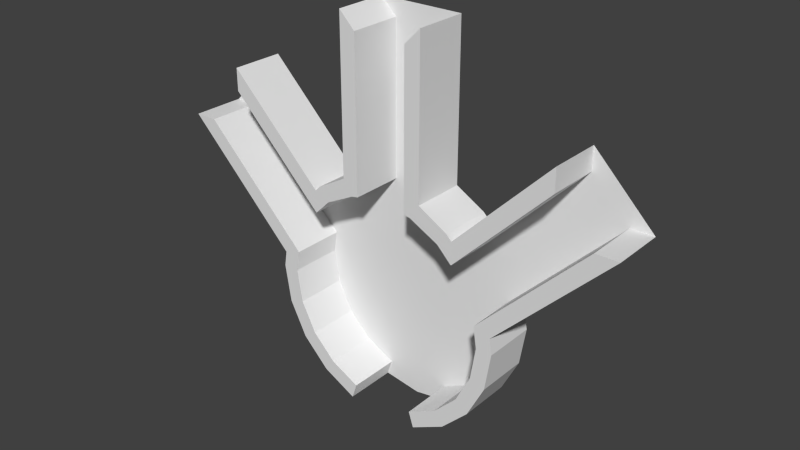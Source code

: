 # Source: Addon.blend  (saved by Blender 2.71.0; exported with 4.5.12 LTS)
import bpy
from mathutils import Matrix  # noqa: F401  (used for matrix-valued properties, if any)

bpy.ops.wm.read_factory_settings(use_empty=True)
scene = bpy.context.scene
scene.name = 'Scene'

# ---- collections
col_collection_1 = bpy.data.collections.new('Collection 1'); scene.collection.children.link(col_collection_1)

# ---- materials (node trees are filled in below, after node groups)
mat_puzzleconnector = bpy.data.materials.new('PuzzleConnector')
mat_puzzleconnector.alpha_threshold = 0.0
mat_puzzleconnector.use_transparent_shadow = False
mat_puzzleconnector.roughness = 0.5
mat_puzzleconnector.line_color = (0.0, 0.0, 0.0, 1.0)

# ---- material node trees

# ---- world
world_world = bpy.data.worlds.new('World'); scene.world = world_world
world_world.color = (0.05088, 0.05088, 0.05088)
world_world.use_sun_shadow = False
world_world.sun_shadow_jitter_overblur = 0.0
world_world.cycles.sampling_method = 'MANUAL'
world_world.cycles.sample_map_resolution = 256

# ---- meshes
me_cylinder_008 = bpy.data.meshes.new('Cylinder.008')
me_cylinder_008.from_pydata([(5.0, 29.52, 0.005), (11.76, 26.49, 0.009998), (20.0, 10.31, 0.01), (5.96e-07, -9.69, 0.01), (-11.76, -5.87, 0.01), (-16.18, -1.445, 0.01), (-19.02, 4.13, 0.01), (-4.996, 29.52, 0.009998), (-11.76, 26.49, 0.009998), (-6.18, 29.33, 0.009998), (6.18, 29.33, 0.009998), (19.02, 4.13, 0.01), (16.18, -1.445, 0.01), (11.76, -5.87, 0.01), (6.18, -8.711, 0.01), (-6.18, -8.711, 0.01), (-20.0, 10.31, 0.01), (-19.37, 14.28, 0.01), (-14.57, 23.67, 0.009998), (14.59, 23.67, 0.005), (19.37, 14.31, 0.005), (5.0, 29.52, 10.01), (11.76, 26.49, 10.01), (20.0, 10.31, 10.01), (-11.76, -5.87, 10.01), (-16.18, -1.445, 10.01), (-19.02, 4.13, 10.01), (-4.996, 29.52, 10.01), (-11.76, 26.49, 10.01), (-6.18, 29.33, 10.01), (6.18, 29.33, 10.01), (19.02, 4.13, 10.01), (16.18, -1.445, 10.01), (11.76, -5.87, 10.01), (6.18, -8.711, 10.01), (-6.18, -8.711, 10.01), (-20.0, 10.31, 10.01), (-19.37, 14.28, 10.01), (-14.57, 23.67, 10.01), (14.59, 23.67, 10.01), (19.37, 14.31, 10.01), (14.58, 27.91, 0.004999), (13.54, 28.95, 0.009998), (13.54, 28.95, 10.01), (14.58, 27.91, 10.0), (-21.91, 3.191, 0.01), (-18.64, -3.231, 0.01), (-18.64, -3.231, 10.01), (-21.91, 3.191, 10.01), (-23.04, 10.31, 0.01), (-23.04, 10.31, 10.01), (-13.54, 28.95, 0.009998), (-14.58, 27.91, 0.009998), (-14.58, 27.91, 10.01), (-13.54, 28.95, 10.01), (-22.57, 13.24, 0.01), (-22.57, 13.24, 10.01), (8.0, 32.08, 0.005), (8.0, 32.08, 10.0), (-13.54, -8.327, 0.01), (-13.54, -8.327, 10.01), (13.54, -8.327, 0.01), (18.64, -3.231, 0.01), (18.64, -3.231, 10.01), (13.54, -8.327, 10.01), (-7.119, -11.6, 0.01), (-7.119, -11.6, 10.01), (23.04, 10.31, 0.01), (22.57, 13.27, 0.005), (22.57, 13.27, 10.01), (23.04, 10.31, 10.01), (21.91, 3.191, 0.01), (21.91, 3.191, 10.01), (9.272e-08, -12.73, 0.01), (-7.996, 32.08, 0.009997), (-7.996, 32.08, 10.01), (7.119, -11.6, 0.01), (7.119, -11.6, 10.01)], [], [(19, 39, 22, 1), (6, 26, 25, 5), (16, 36, 26, 6), (8, 28, 38, 18), (17, 37, 36, 16), (10, 30, 21, 0), (5, 25, 24, 4), (13, 33, 32, 12), (4, 24, 35, 15), (2, 23, 40, 20), (12, 32, 31, 11), (9, 29, 28, 8), (14, 34, 33, 13), (1, 22, 30, 10), (7, 27, 29, 9), (11, 31, 23, 2), (41, 42, 43, 44), (45, 46, 47, 48), (49, 45, 48, 50), (51, 52, 53, 54), (55, 49, 50, 56), (46, 59, 60, 47), (61, 62, 63, 64), (59, 65, 66, 60), (67, 68, 69, 70), (62, 71, 72, 63), (74, 51, 54, 75), (76, 61, 64, 77), (42, 57, 58, 43), (71, 67, 70, 72), (33, 34, 77, 64), (13, 12, 62, 61), (23, 31, 72, 70), (8, 18, 52, 51), (17, 16, 49, 55), (32, 33, 64, 63), (6, 5, 46, 45), (29, 27, 75), (25, 26, 48, 47), (3, 14, 76, 73), (2, 20, 68, 67), (26, 36, 50, 48), (40, 23, 70, 69), (38, 28, 54, 53), (21, 30, 58), (10, 0, 57), (15, 3, 73, 65), (14, 76, 77, 34), (9, 8, 51, 74), (16, 6, 45, 49), (24, 25, 47, 60), (19, 1, 42, 41), (65, 15, 35, 66), (11, 2, 67, 71), (36, 37, 56, 50), (4, 15, 65, 59), (22, 39, 44, 43), (14, 13, 61, 76), (12, 11, 71, 62), (30, 22, 43, 58), (5, 4, 59, 46), (28, 29, 75, 54), (35, 24, 60, 66), (31, 32, 63, 72), (1, 10, 57, 42)])
_uv = me_cylinder_008.uv_layers.new(name='UVMap')
_uv.uv.foreach_set('vector', [0.0, 0.0, 0.0, 0.0, 0.0, 0.0, 0.0, 0.0, 0.02839, 0.3466, 0.02839, 0.3466, 0.09886, 0.2083, 0.09886, 0.2083, 0.004108, 0.4999, 0.004108, 0.4999, 0.02839, 0.3466, 0.02839, 0.3466, 0.0, 0.0, 0.0, 0.0, 0.0, 0.0, 0.0, 0.0, 0.0, 0.0, 0.0, 0.0, 0.004108, 0.4999, 0.004108, 0.4999, 0.5002, 0.4999, 0.5002, 0.4999, 0.0, 0.0, 0.0, 0.0, 0.09886, 0.2083, 0.09886, 0.2083, 0.2086, 0.09858, 0.2086, 0.09858, 0.7918, 0.09858, 0.7918, 0.09858, 0.9016, 0.2083, 0.9016, 0.2083, 0.2086, 0.09858, 0.2086, 0.09858, 0.3469, 0.02811, 0.3469, 0.02811, 0.5002, 0.4999, 0.5002, 0.4999, 0.0, 0.0, 0.0, 0.0, 0.9016, 0.2083, 0.9016, 0.2083, 0.9721, 0.3466, 0.9721, 0.3466, 0.3469, 0.9718, 0.3469, 0.9718, 0.2086, 0.9013, 0.2086, 0.9013, 0.6535, 0.02811, 0.6535, 0.02811, 0.7918, 0.09858, 0.7918, 0.09858, 0.7918, 0.9013, 0.7918, 0.9013, 0.6535, 0.9718, 0.6535, 0.9718, 0.0, 0.0, 0.0, 0.0, 0.0, 0.0, 0.0, 0.0, 0.9721, 0.3466, 0.9721, 0.3466, 0.9963, 0.4999, 0.9963, 0.4999, 0.0, 0.0, 0.0, 0.0, 0.0, 0.0, 0.0, 0.0, 0.02839, 0.3466, 0.09886, 0.2083, 0.09886, 0.2083, 0.02839, 0.3466, 0.004108, 0.4999, 0.02839, 0.3466, 0.02839, 0.3466, 0.004108, 0.4999, 0.0, 0.0, 0.0, 0.0, 0.0, 0.0, 0.0, 0.0, 0.0, 0.0, 0.004108, 0.4999, 0.004108, 0.4999, 0.0, 0.0, 0.09886, 0.2083, 0.2086, 0.09858, 0.2086, 0.09858, 0.09886, 0.2083, 0.7918, 0.09858, 0.9016, 0.2083, 0.9016, 0.2083, 0.7918, 0.09858, 0.2086, 0.09858, 0.3469, 0.02811, 0.3469, 0.02811, 0.2086, 0.09858, 0.5002, 0.4999, 0.0, 0.0, 0.0, 0.0, 0.5002, 0.4999, 0.9016, 0.2083, 0.9721, 0.3466, 0.9721, 0.3466, 0.9016, 0.2083, 0.3469, 0.9718, 0.2086, 0.9013, 0.2086, 0.9013, 0.3469, 0.9718, 0.6535, 0.02811, 0.7918, 0.09858, 0.7918, 0.09858, 0.6535, 0.02811, 0.7918, 0.9013, 0.6535, 0.9718, 0.6535, 0.9718, 0.7918, 0.9013, 0.9721, 0.3466, 0.9963, 0.4999, 0.9963, 0.4999, 0.9721, 0.3466, 0.7918, 0.09858, 0.6535, 0.02811, 0.6535, 0.02811, 0.7918, 0.09858, 0.7918, 0.09858, 0.9016, 0.2083, 0.9016, 0.2083, 0.7918, 0.09858, 0.9963, 0.4999, 0.9721, 0.3466, 0.9721, 0.3466, 0.9963, 0.4999, 0.0, 0.0, 0.0, 0.0, 0.0, 0.0, 0.0, 0.0, 0.0, 0.0, 0.004108, 0.4999, 0.004108, 0.4999, 0.0, 0.0, 0.9016, 0.2083, 0.7918, 0.09858, 0.7918, 0.09858, 0.9016, 0.2083, 0.02839, 0.3466, 0.09886, 0.2083, 0.09886, 0.2083, 0.02839, 0.3466, 0.0, 0.0, 0.0, 0.0, 0.0, 0.0, 0.09886, 0.2083, 0.02839, 0.3466, 0.02839, 0.3466, 0.09886, 0.2083, 0.5002, 0.003828, 0.6535, 0.02811, 0.6535, 0.02811, 0.5002, 0.003828, 0.5002, 0.4999, 0.0, 0.0, 0.0, 0.0, 0.5002, 0.4999, 0.02839, 0.3466, 0.004108, 0.4999, 0.004108, 0.4999, 0.02839, 0.3466, 0.0, 0.0, 0.5002, 0.4999, 0.5002, 0.4999, 0.0, 0.0, 0.0, 0.0, 0.0, 0.0, 0.0, 0.0, 0.0, 0.0, 0.0, 0.0, 0.5002, 0.4999, 0.0, 0.0, 0.5002, 0.4999, 0.0, 0.0, 0.5002, 0.4999, 0.3469, 0.02811, 0.5002, 0.003828, 0.5002, 0.003828, 0.3469, 0.02811, 0.6535, 0.02811, 0.6535, 0.02811, 0.6535, 0.02811, 0.6535, 0.02811, 0.3469, 0.9718, 0.2086, 0.9013, 0.2086, 0.9013, 0.3469, 0.9718, 0.004108, 0.4999, 0.02839, 0.3466, 0.02839, 0.3466, 0.004108, 0.4999, 0.2086, 0.09858, 0.09886, 0.2083, 0.09886, 0.2083, 0.2086, 0.09858, 0.0, 0.0, 0.0, 0.0, 0.0, 0.0, 0.0, 0.0, 0.3469, 0.02811, 0.3469, 0.02811, 0.3469, 0.02811, 0.3469, 0.02811, 0.9721, 0.3466, 0.9963, 0.4999, 0.9963, 0.4999, 0.9721, 0.3466, 0.004108, 0.4999, 0.0, 0.0, 0.0, 0.0, 0.004108, 0.4999, 0.2086, 0.09858, 0.3469, 0.02811, 0.3469, 0.02811, 0.2086, 0.09858, 0.0, 0.0, 0.0, 0.0, 0.0, 0.0, 0.0, 0.0, 0.6535, 0.02811, 0.7918, 0.09858, 0.7918, 0.09858, 0.6535, 0.02811, 0.9016, 0.2083, 0.9721, 0.3466, 0.9721, 0.3466, 0.9016, 0.2083, 0.6535, 0.9718, 0.7918, 0.9013, 0.7918, 0.9013, 0.6535, 0.9718, 0.09886, 0.2083, 0.2086, 0.09858, 0.2086, 0.09858, 0.09886, 0.2083, 0.2086, 0.9013, 0.3469, 0.9718, 0.3469, 0.9718, 0.2086, 0.9013, 0.3469, 0.02811, 0.2086, 0.09858, 0.2086, 0.09858, 0.3469, 0.02811, 0.9721, 0.3466, 0.9016, 0.2083, 0.9016, 0.2083, 0.9721, 0.3466, 0.7918, 0.9013, 0.6535, 0.9718, 0.6535, 0.9718, 0.7918, 0.9013])
me_cylinder_008.materials.append(mat_puzzleconnector)
me_cylinder_008.use_remesh_preserve_volume = False
me_cylinder_008.use_remesh_preserve_attributes = False
me_cylinder_008.use_mirror_vertex_groups = False
me_cylinder_008.update()
me_cylinder_007 = bpy.data.meshes.new('Cylinder.007')
me_cylinder_007.from_pydata([(32.57, 41.65, 0.005), (39.64, 34.58, 0.005), (14.59, 23.67, 0.005), (19.37, 14.31, 0.005), (32.57, 45.9, 0.005), (43.88, 34.58, 0.005)], [], [(2, 1, 0), (2, 3, 1), (1, 5, 4, 0)])
_uv = me_cylinder_007.uv_layers.new(name='UVMap')
_uv.uv.foreach_set('vector', [0.0, 0.0, 0.0, 0.0, 0.0, 0.0, 0.0, 0.0, 0.0, 0.0, 0.0, 0.0, 0.0, 0.0, 0.0, 0.0, 0.0, 0.0, 0.0, 0.0])
me_cylinder_007.materials.append(mat_puzzleconnector)
me_cylinder_007.use_remesh_preserve_volume = False
me_cylinder_007.use_remesh_preserve_attributes = False
me_cylinder_007.use_mirror_vertex_groups = False
me_cylinder_007.update()
me_cylinder_006 = bpy.data.meshes.new('Cylinder.006')
me_cylinder_006.from_pydata([(-5.0, 57.91, 0.005), (5.0, 57.91, 0.005), (5.0, 29.52, 0.005), (-4.996, 29.52, 0.009998), (8.0, 60.91, 0.005), (-8.0, 60.91, 0.005)], [], [(1, 0, 2), (2, 0, 3), (1, 4, 5, 0)])
_uv = me_cylinder_006.uv_layers.new(name='UVMap')
_uv.uv.foreach_set('vector', [0.0, 0.0, 0.0, 0.0, 0.0, 0.0, 0.0, 0.0, 0.0, 0.0, 0.0, 0.0, 0.0, 0.0, 0.0, 0.0, 0.0, 0.0, 0.0, 0.0])
me_cylinder_006.materials.append(mat_puzzleconnector)
me_cylinder_006.use_remesh_preserve_volume = False
me_cylinder_006.use_remesh_preserve_attributes = False
me_cylinder_006.use_mirror_vertex_groups = False
me_cylinder_006.update()
me_cylinder_005 = bpy.data.meshes.new('Cylinder.005')
me_cylinder_005.from_pydata([(-32.57, 41.65, 0.005), (-39.64, 34.58, 0.005), (19.02, 4.13, 0.01), (-19.37, 14.28, 0.01), (-14.57, 23.67, 0.009998), (-32.57, 45.89, 0.005), (-43.88, 34.58, 0.005)], [], [(4, 0, 1), (4, 1, 3), (0, 5, 6, 1)])
_uv = me_cylinder_005.uv_layers.new(name='UVMap')
_uv.uv.foreach_set('vector', [0.0, 0.0, 0.0, 0.0, 0.0, 0.0, 0.0, 0.0, 0.0, 0.0, 0.0, 0.0, 0.0, 0.0, 0.0, 0.0, 0.0, 0.0, 0.0, 0.0])
me_cylinder_005.materials.append(mat_puzzleconnector)
me_cylinder_005.use_remesh_preserve_volume = False
me_cylinder_005.use_remesh_preserve_attributes = False
me_cylinder_005.use_mirror_vertex_groups = False
me_cylinder_005.update()
me_cylinder_004 = bpy.data.meshes.new('Cylinder.004')
me_cylinder_004.from_pydata([(32.57, 41.65, 0.005), (39.64, 34.58, 0.005), (14.59, 23.67, 0.005), (19.37, 14.31, 0.005), (32.57, 41.65, 10.01), (39.64, 34.58, 10.01), (14.59, 23.67, 10.01), (19.37, 14.31, 10.01), (14.58, 27.91, 0.004999), (14.58, 27.91, 10.0), (32.57, 45.9, 0.005), (32.57, 45.9, 10.01), (43.88, 34.58, 0.005), (43.88, 34.58, 10.01), (22.57, 13.27, 0.005), (22.57, 13.27, 10.01)], [], [(0, 4, 6, 2), (3, 7, 5, 1), (10, 8, 9, 11), (5, 13, 12, 1), (14, 12, 13, 15), (3, 1, 12, 14), (5, 7, 15, 13), (6, 4, 11, 9), (0, 2, 8, 10), (11, 4, 0, 10)])
_uv = me_cylinder_004.uv_layers.new(name='UVMap')
_uv.uv.foreach_set('vector', [0.0, 0.0, 0.0, 0.0, 0.0, 0.0, 0.0, 0.0, 0.0, 0.0, 0.0, 0.0, 0.0, 0.0, 0.0, 0.0, 0.0, 0.0, 0.0, 0.0, 0.0, 0.0, 0.0, 0.0, 0.0, 0.0, 0.0, 0.0, 0.0, 0.0, 0.0, 0.0, 0.0, 0.0, 0.0, 0.0, 0.0, 0.0, 0.0, 0.0, 0.0, 0.0, 0.0, 0.0, 0.0, 0.0, 0.0, 0.0, 0.0, 0.0, 0.0, 0.0, 0.0, 0.0, 0.0, 0.0, 0.0, 0.0, 0.0, 0.0, 0.0, 0.0, 0.0, 0.0, 0.0, 0.0, 0.0, 0.0, 0.0, 0.0, 0.0, 0.0, 0.0, 0.0, 0.0, 0.0, 0.0, 0.0, 0.0, 0.0])
me_cylinder_004.materials.append(mat_puzzleconnector)
me_cylinder_004.use_remesh_preserve_volume = False
me_cylinder_004.use_remesh_preserve_attributes = False
me_cylinder_004.use_mirror_vertex_groups = False
me_cylinder_004.update()
me_cylinder_003 = bpy.data.meshes.new('Cylinder.003')
me_cylinder_003.from_pydata([(-5.0, 57.91, 0.005), (5.0, 57.91, 0.005), (5.0, 29.52, 0.005), (-4.996, 29.52, 0.009998), (-6.18, 29.33, 0.009998), (-5.0, 57.91, 10.01), (5.0, 57.91, 10.01), (5.0, 29.52, 10.01), (-4.996, 29.52, 10.01), (8.0, 32.08, 0.005), (8.0, 60.91, 0.005), (8.0, 60.91, 10.01), (8.0, 32.08, 10.0), (-7.996, 32.08, 0.009997), (-7.996, 32.08, 10.01), (-8.0, 60.91, 0.005), (-8.0, 60.91, 10.01)], [], [(2, 7, 6, 1), (0, 5, 8, 3), (9, 10, 11, 12), (10, 1, 6, 11), (15, 13, 14, 16), (2, 1, 10, 9), (6, 7, 12, 11), (8, 5, 16, 14), (16, 5, 0, 15), (3, 4, 13), (0, 3, 13, 15)])
_uv = me_cylinder_003.uv_layers.new(name='UVMap')
_uv.uv.foreach_set('vector', [0.0, 0.0, 0.0, 0.0, 0.0, 0.0, 0.0, 0.0, 0.0, 0.0, 0.0, 0.0, 0.0, 0.0, 0.0, 0.0, 0.0, 0.0, 0.0, 0.0, 0.0, 0.0, 0.0, 0.0, 0.0, 0.0, 0.0, 0.0, 0.0, 0.0, 0.0, 0.0, 0.0, 0.0, 0.0, 0.0, 0.0, 0.0, 0.0, 0.0, 0.0, 0.0, 0.0, 0.0, 0.0, 0.0, 0.0, 0.0, 0.0, 0.0, 0.0, 0.0, 0.0, 0.0, 0.0, 0.0, 0.0, 0.0, 0.0, 0.0, 0.0, 0.0, 0.0, 0.0, 0.0, 0.0, 0.0, 0.0, 0.0, 0.0, 0.0, 0.0, 0.0, 0.0, 0.0, 0.0, 0.0, 0.0, 0.0, 0.0, 0.0, 0.0, 0.0, 0.0, 0.0, 0.0])
me_cylinder_003.materials.append(mat_puzzleconnector)
me_cylinder_003.use_remesh_preserve_volume = False
me_cylinder_003.use_remesh_preserve_attributes = False
me_cylinder_003.use_mirror_vertex_groups = False
me_cylinder_003.update()
me_cylinder_002 = bpy.data.meshes.new('Cylinder.002')
me_cylinder_002.from_pydata([(-32.57, 41.65, 0.005), (-39.64, 34.58, 0.005), (-19.37, 14.28, 0.01), (-14.57, 23.67, 0.009998), (-32.57, 41.65, 10.01), (-39.64, 34.58, 10.01), (-19.37, 14.28, 10.01), (-14.57, 23.67, 10.01), (-14.58, 27.91, 0.009998), (-14.58, 27.91, 10.01), (-22.57, 13.24, 0.01), (-22.57, 13.24, 10.01), (-32.57, 45.89, 0.005), (-43.88, 34.58, 0.005), (-43.88, 34.58, 10.01), (-32.57, 45.89, 10.01)], [], [(3, 7, 4, 0), (1, 5, 6, 2), (1, 13, 14, 5), (8, 12, 15, 9), (13, 10, 11, 14), (1, 2, 10, 13), (6, 5, 14, 11), (4, 15, 12, 0), (4, 7, 9, 15), (3, 0, 12, 8)])
_uv = me_cylinder_002.uv_layers.new(name='UVMap')
_uv.uv.foreach_set('vector', [0.0, 0.0, 0.0, 0.0, 0.0, 0.0, 0.0, 0.0, 0.0, 0.0, 0.0, 0.0, 0.0, 0.0, 0.0, 0.0, 0.0, 0.0, 0.0, 0.0, 0.0, 0.0, 0.0, 0.0, 0.0, 0.0, 0.0, 0.0, 0.0, 0.0, 0.0, 0.0, 0.0, 0.0, 0.0, 0.0, 0.0, 0.0, 0.0, 0.0, 0.0, 0.0, 0.0, 0.0, 0.0, 0.0, 0.0, 0.0, 0.0, 0.0, 0.0, 0.0, 0.0, 0.0, 0.0, 0.0, 0.0, 0.0, 0.0, 0.0, 0.0, 0.0, 0.0, 0.0, 0.0, 0.0, 0.0, 0.0, 0.0, 0.0, 0.0, 0.0, 0.0, 0.0, 0.0, 0.0, 0.0, 0.0, 0.0, 0.0])
me_cylinder_002.materials.append(mat_puzzleconnector)
me_cylinder_002.use_remesh_preserve_volume = False
me_cylinder_002.use_remesh_preserve_attributes = False
me_cylinder_002.use_mirror_vertex_groups = False
me_cylinder_002.update()
me_cylinder_001 = bpy.data.meshes.new('Cylinder.001')
me_cylinder_001.from_pydata([(5.0, 29.52, 0.005), (11.76, 26.49, 0.009998), (20.0, 10.31, 0.01), (5.96e-07, -9.69, 0.01), (-11.76, -5.87, 0.01), (-16.18, -1.445, 0.01), (-19.02, 4.13, 0.01), (0.0, 10.31, 0.01), (-4.996, 29.52, 0.009998), (-11.76, 26.49, 0.009998), (-6.18, 29.33, 0.009998), (6.18, 29.33, 0.009998), (19.02, 4.13, 0.01), (16.18, -1.445, 0.01), (11.76, -5.87, 0.01), (6.18, -8.711, 0.01), (-6.18, -8.711, 0.01), (-20.0, 10.31, 0.01), (-19.37, 14.28, 0.01), (-14.57, 23.67, 0.009998), (14.59, 23.67, 0.005), (19.37, 14.31, 0.005)], [], [(10, 9, 7), (13, 12, 7), (14, 13, 7), (15, 14, 7), (7, 19, 18), (7, 18, 17), (1, 11, 7), (7, 9, 19), (12, 2, 7), (3, 15, 7), (16, 3, 7), (4, 16, 7), (5, 4, 7), (6, 5, 7), (17, 6, 7), (11, 0, 7), (7, 0, 8), (7, 8, 10), (7, 20, 1), (7, 21, 20), (7, 2, 21)])
_uv = me_cylinder_001.uv_layers.new(name='UVMap')
_uv.uv.foreach_set('vector', [0.3469, 0.9718, 0.2086, 0.9013, 0.5002, 0.4999, 0.9016, 0.2083, 0.9721, 0.3466, 0.5002, 0.4999, 0.7918, 0.09858, 0.9016, 0.2083, 0.5002, 0.4999, 0.6535, 0.02811, 0.7918, 0.09858, 0.5002, 0.4999, 0.0, 0.0, 0.0, 0.0, 0.0, 0.0, 0.0, 0.0, 0.0, 0.0, 0.004108, 0.4999, 0.7918, 0.9013, 0.6535, 0.9718, 0.5002, 0.4999, 0.5002, 0.4999, 0.0, 0.0, 0.0, 0.0, 0.9721, 0.3466, 0.9963, 0.4999, 0.5002, 0.4999, 0.5002, 0.003828, 0.6535, 0.02811, 0.5002, 0.4999, 0.3469, 0.02811, 0.5002, 0.003828, 0.5002, 0.4999, 0.2086, 0.09858, 0.3469, 0.02811, 0.5002, 0.4999, 0.09886, 0.2083, 0.2086, 0.09858, 0.5002, 0.4999, 0.02839, 0.3466, 0.09886, 0.2083, 0.5002, 0.4999, 0.004108, 0.4999, 0.02839, 0.3466, 0.5002, 0.4999, 0.5002, 0.4999, 0.0, 0.0, 0.3469, 0.9718, 0.3469, 0.9718, 0.0, 0.0, 0.0, 0.0, 0.3469, 0.9718, 0.0, 0.0, 0.0, 0.0, 0.7918, 0.9013, 0.0, 0.0, 0.0, 0.0, 0.0, 0.0, 0.0, 0.0, 0.0, 0.0, 0.0, 0.0, 0.5002, 0.4999, 0.0, 0.0])
me_cylinder_001.materials.append(mat_puzzleconnector)
me_cylinder_001.use_remesh_preserve_volume = False
me_cylinder_001.use_remesh_preserve_attributes = False
me_cylinder_001.use_mirror_vertex_groups = False
me_cylinder_001.update()

# ---- objects
ob_walls = bpy.data.objects.new('Walls', me_cylinder_008)
ob_floors_to_asymmetry = bpy.data.objects.new('Floors to Asymmetry', me_cylinder_007)
ob_floors_to_critical_path = bpy.data.objects.new('Floors to Critical Path', me_cylinder_006)
ob_floors_to_intimacy = bpy.data.objects.new('Floors to Intimacy', me_cylinder_005)
ob_walls_to_asymmetry = bpy.data.objects.new('Walls to Asymmetry', me_cylinder_004)
ob_walls_to_critical_path = bpy.data.objects.new('Walls to Critical Path', me_cylinder_003)
ob_walls_to_intimacy = bpy.data.objects.new('Walls to Intimacy', me_cylinder_002)
ob_floors = bpy.data.objects.new('Floors', me_cylinder_001)

# ---- transforms, parenting, visibility, modifiers, constraints
ob_walls.location = (0.0, 0.0, 0.0)
ob_walls.rotation_euler = (1.571, -0.0, 0.0)
ob_walls.lineart.crease_threshold = 0.0
ob_floors_to_asymmetry.location = (0.0, 0.0, 0.0)
ob_floors_to_asymmetry.rotation_euler = (1.571, -0.0, 0.0)
ob_floors_to_asymmetry.lineart.crease_threshold = 0.0
ob_floors_to_critical_path.location = (0.0, 0.0, 0.0)
ob_floors_to_critical_path.rotation_euler = (1.571, -0.0, 0.0)
ob_floors_to_critical_path.lineart.crease_threshold = 0.0
ob_floors_to_intimacy.location = (0.0, 0.0, 0.0)
ob_floors_to_intimacy.rotation_euler = (1.571, -0.0, 0.0)
ob_floors_to_intimacy.lineart.crease_threshold = 0.0
ob_walls_to_asymmetry.location = (0.0, 0.0, 0.0)
ob_walls_to_asymmetry.rotation_euler = (1.571, -0.0, 0.0)
ob_walls_to_asymmetry.lineart.crease_threshold = 0.0
ob_walls_to_critical_path.location = (0.0, 0.0, 0.0)
ob_walls_to_critical_path.rotation_euler = (1.571, -0.0, 0.0)
ob_walls_to_critical_path.lineart.crease_threshold = 0.0
ob_walls_to_intimacy.location = (0.0, 0.0, 0.0)
ob_walls_to_intimacy.rotation_euler = (1.571, -0.0, 0.0)
ob_walls_to_intimacy.lineart.crease_threshold = 0.0
ob_floors.location = (0.0, 0.0, 0.0)
ob_floors.rotation_euler = (1.571, -0.0, 0.0)
ob_floors.lineart.crease_threshold = 0.0

# ---- collection membership
col_collection_1.objects.link(ob_walls)
col_collection_1.objects.link(ob_floors_to_asymmetry)
col_collection_1.objects.link(ob_floors_to_critical_path)
col_collection_1.objects.link(ob_floors_to_intimacy)
col_collection_1.objects.link(ob_walls_to_asymmetry)
col_collection_1.objects.link(ob_walls_to_critical_path)
col_collection_1.objects.link(ob_walls_to_intimacy)
col_collection_1.objects.link(ob_floors)

# ---- scene / render settings (as saved in the file)
scene.frame_start = 1; scene.frame_end = 250; scene.frame_set(1)
scene.render.engine = 'BLENDER_EEVEE_NEXT'
scene.render.resolution_percentage = 50
scene.render.dither_intensity = 0.0
scene.cycles.use_denoising = False
scene.cycles.samples = 10
scene.cycles.sampling_pattern = 'TABULATED_SOBOL'
scene.cycles.light_sampling_threshold = 0.0
scene.cycles.use_adaptive_sampling = False
scene.cycles.use_light_tree = False
scene.cycles.blur_glossy = 0.0
scene.cycles.volume_bounces = 1
scene.cycles.pixel_filter_type = 'GAUSSIAN'
scene.cycles.sample_clamp_indirect = 0.0
scene.view_settings.view_transform = 'Standard'
bpy.context.view_layer.update()

# ---- added for rendering (the .blend has no active camera and no usable light): camera, sun
cam_auto = bpy.data.cameras.new('AutoCamera')
cam_auto.lens = 50.0
cam_auto.sensor_width = 36.0
cam_auto.clip_end = 1867.38
ob_auto_camera = bpy.data.objects.new('AutoCamera', cam_auto)
scene.collection.objects.link(ob_auto_camera)
ob_auto_camera.location = (106.405, -132.692, 109.215)
ob_auto_camera.rotation_euler = (1.09748, -7.21219e-08, 0.694738)
scene.camera = ob_auto_camera
light_auto_sun = bpy.data.lights.new('AutoSun', 'SUN')
light_auto_sun.energy = 3.0
light_auto_sun.angle = 0.0523599
ob_auto_sun = bpy.data.objects.new('AutoSun', light_auto_sun)
scene.collection.objects.link(ob_auto_sun)
ob_auto_sun.rotation_euler = (0.872665, 0.174533, 0.523599)
bpy.context.view_layer.update()

